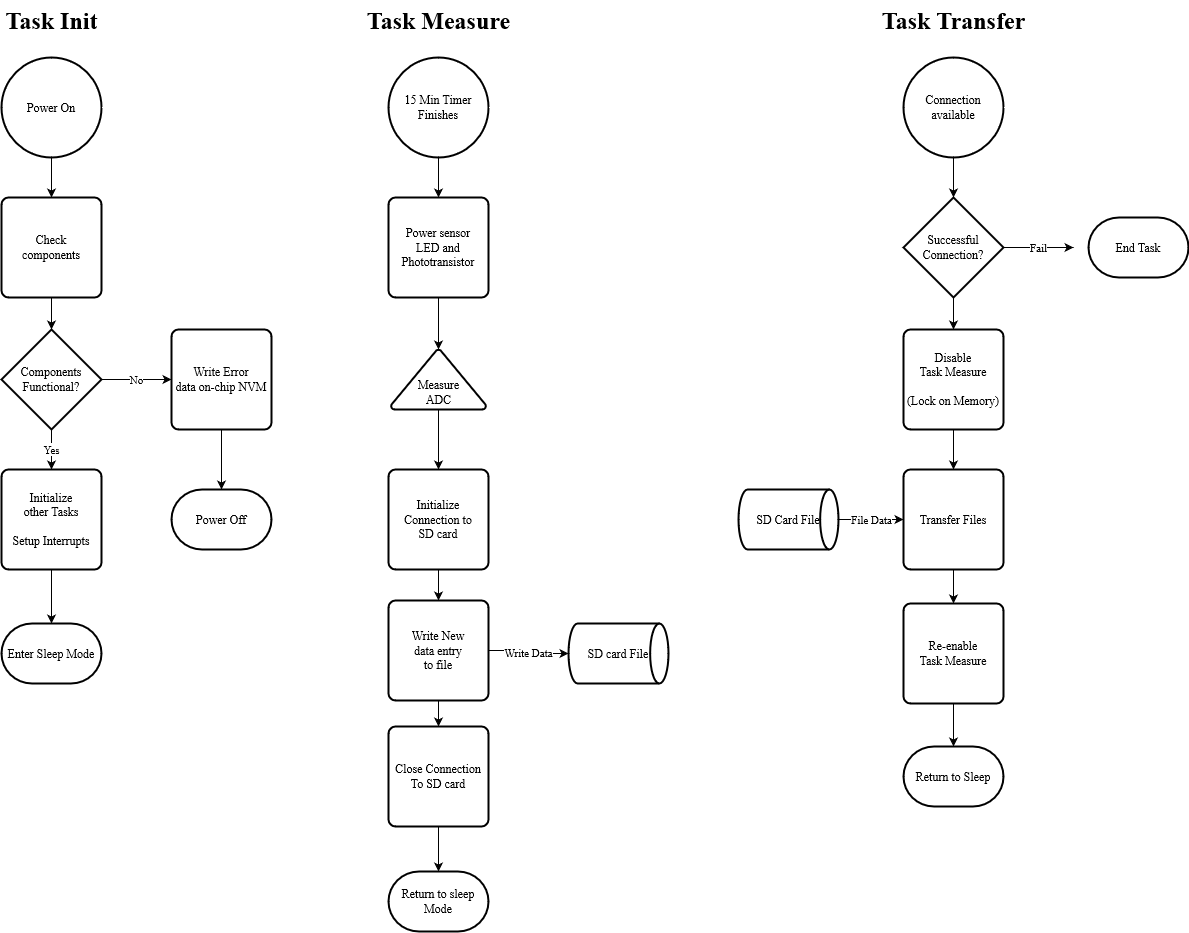

The diagram above was exported from draw.io. Its source (the exported page's mxGraphModel, read from the mxfile embedded in the PNG):
<mxGraphModel dx="1888" dy="564" grid="1" gridSize="10" guides="1" tooltips="1" connect="1" arrows="1" fold="1" page="1" pageScale="1" pageWidth="850" pageHeight="1100" math="0" shadow="0">
  <root>
    <mxCell id="aET2TyWxZ78_nCGqAOhi-0" />
    <mxCell id="aET2TyWxZ78_nCGqAOhi-1" parent="aET2TyWxZ78_nCGqAOhi-0" />
    <mxCell id="Jm_24NsCCerJntB16oDE-0" value="" style="edgeStyle=orthogonalEdgeStyle;rounded=0;orthogonalLoop=1;jettySize=auto;html=1;fontFamily=Times New Roman;" edge="1" source="Jm_24NsCCerJntB16oDE-1" target="Jm_24NsCCerJntB16oDE-4" parent="aET2TyWxZ78_nCGqAOhi-1">
      <mxGeometry relative="1" as="geometry" />
    </mxCell>
    <mxCell id="Jm_24NsCCerJntB16oDE-1" value="Connection available" style="strokeWidth=2;html=1;shape=mxgraph.flowchart.start_2;whiteSpace=wrap;fontFamily=Times New Roman;" vertex="1" parent="aET2TyWxZ78_nCGqAOhi-1">
      <mxGeometry x="755" y="137" width="100" height="100" as="geometry" />
    </mxCell>
    <mxCell id="Jm_24NsCCerJntB16oDE-2" value="&lt;div&gt;Fail&lt;/div&gt;" style="edgeStyle=orthogonalEdgeStyle;rounded=0;orthogonalLoop=1;jettySize=auto;html=1;fontFamily=Times New Roman;" edge="1" source="Jm_24NsCCerJntB16oDE-4" parent="aET2TyWxZ78_nCGqAOhi-1">
      <mxGeometry relative="1" as="geometry">
        <mxPoint x="925" y="327" as="targetPoint" />
      </mxGeometry>
    </mxCell>
    <mxCell id="Jm_24NsCCerJntB16oDE-3" value="" style="edgeStyle=orthogonalEdgeStyle;rounded=0;orthogonalLoop=1;jettySize=auto;html=1;fontFamily=Times New Roman;" edge="1" source="Jm_24NsCCerJntB16oDE-4" target="Jm_24NsCCerJntB16oDE-7" parent="aET2TyWxZ78_nCGqAOhi-1">
      <mxGeometry relative="1" as="geometry" />
    </mxCell>
    <mxCell id="Jm_24NsCCerJntB16oDE-4" value="&lt;div&gt;Successful&lt;/div&gt;&lt;div&gt;Connection?&lt;br&gt;&lt;/div&gt;" style="strokeWidth=2;html=1;shape=mxgraph.flowchart.decision;whiteSpace=wrap;fontFamily=Times New Roman;" vertex="1" parent="aET2TyWxZ78_nCGqAOhi-1">
      <mxGeometry x="755" y="277" width="100" height="100" as="geometry" />
    </mxCell>
    <mxCell id="Jm_24NsCCerJntB16oDE-5" value="End Task" style="strokeWidth=2;html=1;shape=mxgraph.flowchart.terminator;whiteSpace=wrap;fontFamily=Times New Roman;" vertex="1" parent="aET2TyWxZ78_nCGqAOhi-1">
      <mxGeometry x="940" y="297" width="100" height="60" as="geometry" />
    </mxCell>
    <mxCell id="Jm_24NsCCerJntB16oDE-6" value="" style="edgeStyle=orthogonalEdgeStyle;rounded=0;orthogonalLoop=1;jettySize=auto;html=1;fontFamily=Times New Roman;" edge="1" source="Jm_24NsCCerJntB16oDE-7" target="Jm_24NsCCerJntB16oDE-11" parent="aET2TyWxZ78_nCGqAOhi-1">
      <mxGeometry relative="1" as="geometry" />
    </mxCell>
    <mxCell id="Jm_24NsCCerJntB16oDE-7" value="&lt;div&gt;Disable &lt;br&gt;&lt;/div&gt;&lt;div&gt;Task Measure&lt;/div&gt;&lt;div&gt;&lt;br&gt;&lt;/div&gt;&lt;div&gt;(Lock on Memory)&lt;br&gt;&lt;/div&gt;" style="rounded=1;whiteSpace=wrap;html=1;absoluteArcSize=1;arcSize=14;strokeWidth=2;fontFamily=Times New Roman;" vertex="1" parent="aET2TyWxZ78_nCGqAOhi-1">
      <mxGeometry x="755" y="409" width="100" height="100" as="geometry" />
    </mxCell>
    <mxCell id="Jm_24NsCCerJntB16oDE-8" value="File Data" style="edgeStyle=orthogonalEdgeStyle;rounded=0;orthogonalLoop=1;jettySize=auto;html=1;fontFamily=Times New Roman;" edge="1" source="Jm_24NsCCerJntB16oDE-9" target="Jm_24NsCCerJntB16oDE-11" parent="aET2TyWxZ78_nCGqAOhi-1">
      <mxGeometry relative="1" as="geometry" />
    </mxCell>
    <mxCell id="Jm_24NsCCerJntB16oDE-9" value="SD Card File" style="strokeWidth=2;html=1;shape=mxgraph.flowchart.direct_data;whiteSpace=wrap;fontFamily=Times New Roman;" vertex="1" parent="aET2TyWxZ78_nCGqAOhi-1">
      <mxGeometry x="590" y="569" width="100" height="60" as="geometry" />
    </mxCell>
    <mxCell id="Jm_24NsCCerJntB16oDE-10" value="" style="edgeStyle=orthogonalEdgeStyle;rounded=0;orthogonalLoop=1;jettySize=auto;html=1;fontFamily=Times New Roman;" edge="1" source="Jm_24NsCCerJntB16oDE-11" target="Jm_24NsCCerJntB16oDE-13" parent="aET2TyWxZ78_nCGqAOhi-1">
      <mxGeometry relative="1" as="geometry" />
    </mxCell>
    <mxCell id="Jm_24NsCCerJntB16oDE-11" value="Transfer Files" style="rounded=1;whiteSpace=wrap;html=1;absoluteArcSize=1;arcSize=14;strokeWidth=2;fontFamily=Times New Roman;" vertex="1" parent="aET2TyWxZ78_nCGqAOhi-1">
      <mxGeometry x="755" y="549" width="100" height="100" as="geometry" />
    </mxCell>
    <mxCell id="Jm_24NsCCerJntB16oDE-12" value="" style="edgeStyle=orthogonalEdgeStyle;rounded=0;orthogonalLoop=1;jettySize=auto;html=1;fontFamily=Times New Roman;" edge="1" source="Jm_24NsCCerJntB16oDE-13" target="Jm_24NsCCerJntB16oDE-14" parent="aET2TyWxZ78_nCGqAOhi-1">
      <mxGeometry relative="1" as="geometry" />
    </mxCell>
    <mxCell id="Jm_24NsCCerJntB16oDE-13" value="&lt;div&gt;Re-enable &lt;br&gt;&lt;/div&gt;Task Measure" style="rounded=1;whiteSpace=wrap;html=1;absoluteArcSize=1;arcSize=14;strokeWidth=2;fontFamily=Times New Roman;" vertex="1" parent="aET2TyWxZ78_nCGqAOhi-1">
      <mxGeometry x="755" y="683" width="100" height="100" as="geometry" />
    </mxCell>
    <mxCell id="Jm_24NsCCerJntB16oDE-14" value="Return to Sleep" style="strokeWidth=2;html=1;shape=mxgraph.flowchart.terminator;whiteSpace=wrap;fontFamily=Times New Roman;" vertex="1" parent="aET2TyWxZ78_nCGqAOhi-1">
      <mxGeometry x="755" y="826" width="100" height="60" as="geometry" />
    </mxCell>
    <mxCell id="Jm_24NsCCerJntB16oDE-15" value="&lt;div&gt;Task Transfer&lt;/div&gt;" style="text;strokeColor=none;fillColor=none;html=1;fontSize=24;fontStyle=1;verticalAlign=middle;align=center;fontFamily=Times New Roman;" vertex="1" parent="aET2TyWxZ78_nCGqAOhi-1">
      <mxGeometry x="755" y="80" width="100" height="40" as="geometry" />
    </mxCell>
    <mxCell id="yN_I5-FGjW-CDW8j140y-0" value="" style="edgeStyle=orthogonalEdgeStyle;rounded=0;orthogonalLoop=1;jettySize=auto;html=1;fontFamily=Times New Roman;" edge="1" source="yN_I5-FGjW-CDW8j140y-1" target="yN_I5-FGjW-CDW8j140y-3" parent="aET2TyWxZ78_nCGqAOhi-1">
      <mxGeometry relative="1" as="geometry" />
    </mxCell>
    <mxCell id="yN_I5-FGjW-CDW8j140y-1" value="&lt;div&gt;Power On&lt;/div&gt;" style="strokeWidth=2;html=1;shape=mxgraph.flowchart.start_2;whiteSpace=wrap;fontFamily=Times New Roman;" vertex="1" parent="aET2TyWxZ78_nCGqAOhi-1">
      <mxGeometry x="-147" y="137" width="100" height="100" as="geometry" />
    </mxCell>
    <mxCell id="yN_I5-FGjW-CDW8j140y-2" value="" style="edgeStyle=orthogonalEdgeStyle;rounded=0;orthogonalLoop=1;jettySize=auto;html=1;fontFamily=Times New Roman;" edge="1" source="yN_I5-FGjW-CDW8j140y-3" target="yN_I5-FGjW-CDW8j140y-6" parent="aET2TyWxZ78_nCGqAOhi-1">
      <mxGeometry relative="1" as="geometry" />
    </mxCell>
    <mxCell id="yN_I5-FGjW-CDW8j140y-3" value="&lt;div&gt;Check &lt;br&gt;&lt;/div&gt;&lt;div&gt;components&lt;/div&gt;" style="rounded=1;whiteSpace=wrap;html=1;absoluteArcSize=1;arcSize=14;strokeWidth=2;fontFamily=Times New Roman;" vertex="1" parent="aET2TyWxZ78_nCGqAOhi-1">
      <mxGeometry x="-147" y="277" width="100" height="100" as="geometry" />
    </mxCell>
    <mxCell id="yN_I5-FGjW-CDW8j140y-4" value="No" style="edgeStyle=orthogonalEdgeStyle;rounded=0;orthogonalLoop=1;jettySize=auto;html=1;fontFamily=Times New Roman;" edge="1" source="yN_I5-FGjW-CDW8j140y-6" target="yN_I5-FGjW-CDW8j140y-8" parent="aET2TyWxZ78_nCGqAOhi-1">
      <mxGeometry relative="1" as="geometry" />
    </mxCell>
    <mxCell id="yN_I5-FGjW-CDW8j140y-5" value="&lt;div&gt;Yes&lt;/div&gt;" style="edgeStyle=orthogonalEdgeStyle;rounded=0;orthogonalLoop=1;jettySize=auto;html=1;fontFamily=Times New Roman;" edge="1" source="yN_I5-FGjW-CDW8j140y-6" target="yN_I5-FGjW-CDW8j140y-11" parent="aET2TyWxZ78_nCGqAOhi-1">
      <mxGeometry relative="1" as="geometry" />
    </mxCell>
    <mxCell id="yN_I5-FGjW-CDW8j140y-6" value="&lt;div&gt;Components&lt;/div&gt;&lt;div&gt;Functional?&lt;br&gt;&lt;/div&gt;" style="strokeWidth=2;html=1;shape=mxgraph.flowchart.decision;whiteSpace=wrap;fontFamily=Times New Roman;" vertex="1" parent="aET2TyWxZ78_nCGqAOhi-1">
      <mxGeometry x="-147" y="409" width="100" height="100" as="geometry" />
    </mxCell>
    <mxCell id="yN_I5-FGjW-CDW8j140y-7" value="" style="edgeStyle=orthogonalEdgeStyle;rounded=0;orthogonalLoop=1;jettySize=auto;html=1;fontFamily=Times New Roman;" edge="1" source="yN_I5-FGjW-CDW8j140y-8" target="yN_I5-FGjW-CDW8j140y-9" parent="aET2TyWxZ78_nCGqAOhi-1">
      <mxGeometry relative="1" as="geometry" />
    </mxCell>
    <mxCell id="yN_I5-FGjW-CDW8j140y-8" value="&lt;div&gt;Write Error &lt;br&gt;&lt;/div&gt;&lt;div&gt;data on-chip NVM&lt;br&gt;&lt;/div&gt;" style="rounded=1;whiteSpace=wrap;html=1;absoluteArcSize=1;arcSize=14;strokeWidth=2;fontFamily=Times New Roman;" vertex="1" parent="aET2TyWxZ78_nCGqAOhi-1">
      <mxGeometry x="23" y="409" width="100" height="100" as="geometry" />
    </mxCell>
    <mxCell id="yN_I5-FGjW-CDW8j140y-9" value="Power Off" style="strokeWidth=2;html=1;shape=mxgraph.flowchart.terminator;whiteSpace=wrap;fontFamily=Times New Roman;" vertex="1" parent="aET2TyWxZ78_nCGqAOhi-1">
      <mxGeometry x="23" y="569" width="100" height="60" as="geometry" />
    </mxCell>
    <mxCell id="yN_I5-FGjW-CDW8j140y-10" value="" style="edgeStyle=orthogonalEdgeStyle;rounded=0;orthogonalLoop=1;jettySize=auto;html=1;fontFamily=Times New Roman;" edge="1" source="yN_I5-FGjW-CDW8j140y-11" target="yN_I5-FGjW-CDW8j140y-12" parent="aET2TyWxZ78_nCGqAOhi-1">
      <mxGeometry relative="1" as="geometry" />
    </mxCell>
    <mxCell id="yN_I5-FGjW-CDW8j140y-11" value="&lt;div&gt;Initialize&lt;/div&gt;&lt;div&gt;other Tasks &lt;br&gt;&lt;/div&gt;&lt;div&gt;&lt;br&gt; &lt;/div&gt;Setup Interrupts" style="rounded=1;whiteSpace=wrap;html=1;absoluteArcSize=1;arcSize=14;strokeWidth=2;fontFamily=Times New Roman;" vertex="1" parent="aET2TyWxZ78_nCGqAOhi-1">
      <mxGeometry x="-147" y="549" width="100" height="100" as="geometry" />
    </mxCell>
    <mxCell id="yN_I5-FGjW-CDW8j140y-12" value="Enter Sleep Mode" style="strokeWidth=2;html=1;shape=mxgraph.flowchart.terminator;whiteSpace=wrap;fontFamily=Times New Roman;" vertex="1" parent="aET2TyWxZ78_nCGqAOhi-1">
      <mxGeometry x="-147" y="703" width="100" height="60" as="geometry" />
    </mxCell>
    <mxCell id="yN_I5-FGjW-CDW8j140y-13" value="Task Init" style="text;strokeColor=none;fillColor=none;html=1;fontSize=24;fontStyle=1;verticalAlign=middle;align=center;fontFamily=Times New Roman;" vertex="1" parent="aET2TyWxZ78_nCGqAOhi-1">
      <mxGeometry x="-147" y="80" width="100" height="40" as="geometry" />
    </mxCell>
    <mxCell id="jgK-rbGxguV0kk5nqNOX-0" value="" style="edgeStyle=orthogonalEdgeStyle;rounded=0;orthogonalLoop=1;jettySize=auto;html=1;fontFamily=Times New Roman;" edge="1" source="jgK-rbGxguV0kk5nqNOX-1" target="jgK-rbGxguV0kk5nqNOX-3" parent="aET2TyWxZ78_nCGqAOhi-1">
      <mxGeometry relative="1" as="geometry" />
    </mxCell>
    <mxCell id="jgK-rbGxguV0kk5nqNOX-1" value="&lt;div&gt;15 Min Timer&lt;/div&gt;&lt;div&gt;Finishes&lt;br&gt;&lt;/div&gt;" style="strokeWidth=2;html=1;shape=mxgraph.flowchart.start_2;whiteSpace=wrap;fontFamily=Times New Roman;" vertex="1" parent="aET2TyWxZ78_nCGqAOhi-1">
      <mxGeometry x="240" y="137" width="100" height="100" as="geometry" />
    </mxCell>
    <mxCell id="jgK-rbGxguV0kk5nqNOX-2" value="" style="edgeStyle=orthogonalEdgeStyle;rounded=0;orthogonalLoop=1;jettySize=auto;html=1;fontFamily=Times New Roman;" edge="1" source="jgK-rbGxguV0kk5nqNOX-3" target="jgK-rbGxguV0kk5nqNOX-5" parent="aET2TyWxZ78_nCGqAOhi-1">
      <mxGeometry relative="1" as="geometry" />
    </mxCell>
    <mxCell id="jgK-rbGxguV0kk5nqNOX-3" value="&lt;div&gt;Power sensor &lt;br&gt;&lt;/div&gt;&lt;div&gt;LED and Phototransistor&lt;br&gt;&lt;/div&gt;" style="rounded=1;whiteSpace=wrap;html=1;absoluteArcSize=1;arcSize=14;strokeWidth=2;fontFamily=Times New Roman;" vertex="1" parent="aET2TyWxZ78_nCGqAOhi-1">
      <mxGeometry x="240" y="277" width="100" height="100" as="geometry" />
    </mxCell>
    <mxCell id="jgK-rbGxguV0kk5nqNOX-4" value="" style="edgeStyle=orthogonalEdgeStyle;rounded=0;orthogonalLoop=1;jettySize=auto;html=1;fontFamily=Times New Roman;" edge="1" source="jgK-rbGxguV0kk5nqNOX-5" target="jgK-rbGxguV0kk5nqNOX-7" parent="aET2TyWxZ78_nCGqAOhi-1">
      <mxGeometry relative="1" as="geometry" />
    </mxCell>
    <mxCell id="jgK-rbGxguV0kk5nqNOX-5" value="&lt;div&gt;Measure&lt;/div&gt;&lt;div&gt;ADC&lt;br&gt;&lt;/div&gt;" style="strokeWidth=2;html=1;shape=mxgraph.flowchart.extract_or_measurement;whiteSpace=wrap;fontFamily=Times New Roman;labelPosition=center;verticalLabelPosition=middle;align=center;verticalAlign=bottom;" vertex="1" parent="aET2TyWxZ78_nCGqAOhi-1">
      <mxGeometry x="242.5" y="429" width="95" height="60" as="geometry" />
    </mxCell>
    <mxCell id="jgK-rbGxguV0kk5nqNOX-17" value="" style="edgeStyle=orthogonalEdgeStyle;rounded=0;orthogonalLoop=1;jettySize=auto;html=1;fontFamily=Times New Roman;" edge="1" parent="aET2TyWxZ78_nCGqAOhi-1" source="jgK-rbGxguV0kk5nqNOX-7" target="jgK-rbGxguV0kk5nqNOX-10">
      <mxGeometry relative="1" as="geometry" />
    </mxCell>
    <mxCell id="jgK-rbGxguV0kk5nqNOX-7" value="&lt;div&gt;Initialize Connection to &lt;br&gt;&lt;/div&gt;&lt;div&gt;SD card &lt;/div&gt;" style="rounded=1;whiteSpace=wrap;html=1;absoluteArcSize=1;arcSize=14;strokeWidth=2;fontFamily=Times New Roman;" vertex="1" parent="aET2TyWxZ78_nCGqAOhi-1">
      <mxGeometry x="240" y="549" width="100" height="100" as="geometry" />
    </mxCell>
    <mxCell id="jgK-rbGxguV0kk5nqNOX-9" value="Write Data" style="edgeStyle=orthogonalEdgeStyle;rounded=0;orthogonalLoop=1;jettySize=auto;html=1;fontFamily=Times New Roman;" edge="1" source="jgK-rbGxguV0kk5nqNOX-10" target="jgK-rbGxguV0kk5nqNOX-14" parent="aET2TyWxZ78_nCGqAOhi-1">
      <mxGeometry relative="1" as="geometry" />
    </mxCell>
    <mxCell id="jgK-rbGxguV0kk5nqNOX-18" value="" style="edgeStyle=orthogonalEdgeStyle;rounded=0;orthogonalLoop=1;jettySize=auto;html=1;fontFamily=Times New Roman;" edge="1" parent="aET2TyWxZ78_nCGqAOhi-1" source="jgK-rbGxguV0kk5nqNOX-10" target="jgK-rbGxguV0kk5nqNOX-12">
      <mxGeometry relative="1" as="geometry" />
    </mxCell>
    <mxCell id="jgK-rbGxguV0kk5nqNOX-10" value="&lt;div&gt;Write New &lt;br&gt;&lt;/div&gt;&lt;div&gt;data entry&lt;/div&gt;&lt;div&gt;to file&lt;br&gt;&lt;/div&gt;" style="rounded=1;whiteSpace=wrap;html=1;absoluteArcSize=1;arcSize=14;strokeWidth=2;fontFamily=Times New Roman;" vertex="1" parent="aET2TyWxZ78_nCGqAOhi-1">
      <mxGeometry x="240" y="680" width="100" height="100" as="geometry" />
    </mxCell>
    <mxCell id="jgK-rbGxguV0kk5nqNOX-16" value="" style="edgeStyle=orthogonalEdgeStyle;rounded=0;orthogonalLoop=1;jettySize=auto;html=1;fontFamily=Times New Roman;" edge="1" parent="aET2TyWxZ78_nCGqAOhi-1" source="jgK-rbGxguV0kk5nqNOX-12" target="jgK-rbGxguV0kk5nqNOX-13">
      <mxGeometry relative="1" as="geometry" />
    </mxCell>
    <mxCell id="jgK-rbGxguV0kk5nqNOX-12" value="&lt;div&gt;Close Connection&lt;/div&gt;&lt;div&gt;To SD card&lt;br&gt;&lt;/div&gt;" style="rounded=1;whiteSpace=wrap;html=1;absoluteArcSize=1;arcSize=14;strokeWidth=2;fontFamily=Times New Roman;" vertex="1" parent="aET2TyWxZ78_nCGqAOhi-1">
      <mxGeometry x="240" y="806" width="100" height="100" as="geometry" />
    </mxCell>
    <mxCell id="jgK-rbGxguV0kk5nqNOX-13" value="Return to sleep Mode" style="strokeWidth=2;html=1;shape=mxgraph.flowchart.terminator;whiteSpace=wrap;fontFamily=Times New Roman;" vertex="1" parent="aET2TyWxZ78_nCGqAOhi-1">
      <mxGeometry x="240" y="951" width="100" height="60" as="geometry" />
    </mxCell>
    <mxCell id="jgK-rbGxguV0kk5nqNOX-14" value="SD card File" style="strokeWidth=2;html=1;shape=mxgraph.flowchart.direct_data;whiteSpace=wrap;fontFamily=Times New Roman;" vertex="1" parent="aET2TyWxZ78_nCGqAOhi-1">
      <mxGeometry x="420" y="703" width="100" height="60" as="geometry" />
    </mxCell>
    <mxCell id="jgK-rbGxguV0kk5nqNOX-15" value="&lt;div&gt;Task Measure&lt;/div&gt;" style="text;strokeColor=none;fillColor=none;html=1;fontSize=24;fontStyle=1;verticalAlign=middle;align=center;fontFamily=Times New Roman;" vertex="1" parent="aET2TyWxZ78_nCGqAOhi-1">
      <mxGeometry x="240" y="80" width="100" height="40" as="geometry" />
    </mxCell>
  </root>
</mxGraphModel>